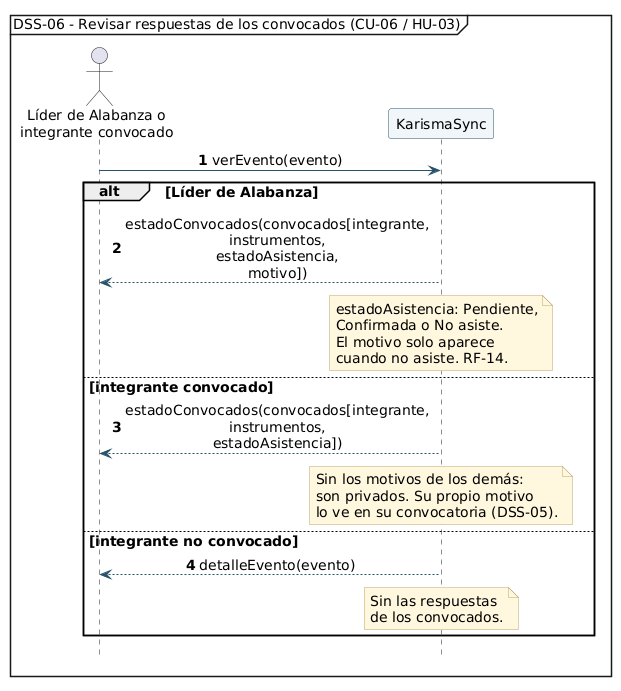

The diagram above was rendered by PlantUML. Its source (embedded in the PNG):
@startuml
mainframe DSS-06 - Revisar respuestas de los convocados (CU-06 / HU-03)
autonumber
hide footbox
skinparam backgroundColor white
skinparam shadowing false
skinparam defaultFontName SansSerif
skinparam defaultFontSize 14
skinparam sequenceMessageAlign center
skinparam maxMessageSize 58
skinparam BoxPadding 4
skinparam NotePadding 4
skinparam sequenceMessageSpacing 6
skinparam ArrowColor #28536B
skinparam participantBorderColor #28536B
skinparam participantBackgroundColor #F0F6FA
skinparam noteBackgroundColor #FFF8DE
skinparam noteBorderColor #BBA46B

actor "Líder de Alabanza o\nintegrante convocado" as Actor
participant "KarismaSync" as Sistema

Actor -> Sistema: verEvento(evento)

alt Líder de Alabanza
  Sistema --> Actor: estadoConvocados(convocados[integrante, instrumentos, estadoAsistencia, motivo])
  note over Sistema
    estadoAsistencia: Pendiente,
    Confirmada o No asiste.
    El motivo solo aparece
    cuando no asiste. RF-14.
  end note
else integrante convocado
  Sistema --> Actor: estadoConvocados(convocados[integrante, instrumentos, estadoAsistencia])
  note over Sistema
    Sin los motivos de los demás:
    son privados. Su propio motivo
    lo ve en su convocatoria (DSS-05).
  end note
else integrante no convocado
  Sistema --> Actor: detalleEvento(evento)
  note over Sistema
    Sin las respuestas
    de los convocados.
  end note
end

@enduml